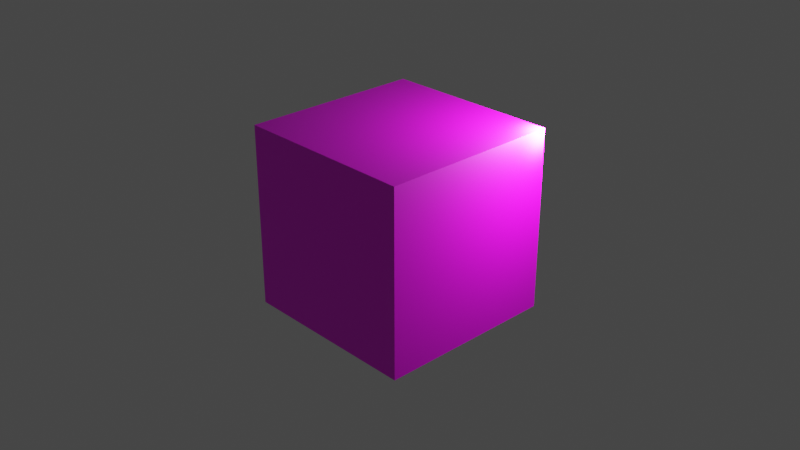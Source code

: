 # Source: cube.blend  (saved by Blender 3.2.14; exported with 4.5.12 LTS)
import bpy
from mathutils import Matrix  # noqa: F401  (used for matrix-valued properties, if any)

bpy.ops.wm.read_factory_settings(use_empty=True)
scene = bpy.context.scene
scene.name = 'Scene'

# ---- collections
col_collection = bpy.data.collections.new('Collection'); scene.collection.children.link(col_collection)

# ---- images (referenced by path relative to the original .blend; pixels are not part of the script)
import os
ASSET_DIR = os.environ.get("B2B_ASSET_DIR", "")  # directory of the original .blend (textures are referenced by path, not embedded)
HERE = os.path.dirname(os.path.abspath(__file__))  # packed textures are extracted next to this script under _unpacked/

def load_image(name, relpath, width, height, colorspace="sRGB"):
    """Load a texture the original file referenced (path relative to the .blend, or extracted next to this script)."""
    p = next((c for c in (os.path.join(HERE, relpath), os.path.join(ASSET_DIR, relpath)) if relpath and os.path.exists(c)), "")
    if p:
        img = bpy.data.images.load(p, check_existing=True)
        img.name = name
    else:  # same state as the original file: an image datablock whose file is absent (Cycles renders it pink)
        img = bpy.data.images.new(name, width, height)
        img.source = "FILE"
        img.filepath = "//" + (relpath or name)
    img.colorspace_settings.name = colorspace
    return img
img_cube_texture_png_001 = load_image('cube-texture.png.001', 'cube-texture.png', 1024, 1024, 'sRGB')

# ---- materials (node trees are filled in below, after node groups)
mat_material = bpy.data.materials.new('Material')
mat_material.alpha_threshold = 0.0
mat_material.use_transparent_shadow = False
mat_material.preview_render_type = 'CUBE'
mat_material.line_color = (0.0, 0.0, 0.0, 1.0)

# ---- material node trees
mat_material.use_nodes = True; mat_material.node_tree.nodes.clear()
_N = mat_material.node_tree.nodes; _L = mat_material.node_tree.links
n0 = _N.new('ShaderNodeOutputMaterial'); n0.name = 'Material Output'; n0.location = (300, 300)
n1 = _N.new('ShaderNodeBsdfPrincipled'); n1.name = 'Principled BSDF'; n1.location = (10, 300)
n1.distribution = 'GGX'
n1.subsurface_method = 'RANDOM_WALK_SKIN'
n1.inputs[2].default_value = 0.4
n1.inputs[3].default_value = 1.45
n1.inputs[27].default_value = (0.0, 0.0, 0.0, 1.0)
n1.inputs[28].default_value = 1.0
n2 = _N.new('ShaderNodeTexImage'); n2.name = 'Image Texture'; n2.location = (-280, 280)
n2.image = img_cube_texture_png_001
n2.interpolation = 'Closest'
_L.new(n1.outputs[0], n0.inputs[0])
_L.new(n2.outputs[0], n1.inputs[0])
n0.is_active_output = True

# ---- world
world_world = bpy.data.worlds.new('World'); scene.world = world_world
world_world.use_nodes = True; world_world.node_tree.nodes.clear()
_N = world_world.node_tree.nodes; _L = world_world.node_tree.links
n0 = _N.new('ShaderNodeOutputWorld'); n0.name = 'World Output'; n0.location = (300, 300)
n1 = _N.new('ShaderNodeBackground'); n1.name = 'Background'; n1.location = (10, 300)
n1.inputs[0].default_value = (0.05088, 0.05088, 0.05088, 1.0)
_L.new(n1.outputs[0], n0.inputs[0])
n0.is_active_output = True
world_world.color = (0.05088, 0.05088, 0.05088)
world_world.use_sun_shadow = False
world_world.sun_shadow_jitter_overblur = 0.0

# ---- cameras
cam_camera = bpy.data.cameras.new('Camera')
cam_camera.clip_end = 100.0
cam_camera.ortho_scale = 7.314

# ---- lights
light_light = bpy.data.lights.new('Light', 'POINT')
light_light.transmission_factor = 0.0
light_light.energy = 1000.0
light_light.shadow_soft_size = 0.1
light_light.shadow_maximum_resolution = 0.006
light_light.use_absolute_resolution = True

# ---- meshes
me_cube = bpy.data.meshes.new('Cube')
me_cube.from_pydata([(1.0, 1.0, 1.0), (1.0, 1.0, -1.0), (1.0, -1.0, 1.0), (1.0, -1.0, -1.0), (-1.0, 1.0, 1.0), (-1.0, 1.0, -1.0), (-1.0, -1.0, 1.0), (-1.0, -1.0, -1.0)], [], [(0, 4, 6, 2), (3, 2, 6, 7), (7, 6, 4, 5), (5, 1, 3, 7), (1, 0, 2, 3), (5, 4, 0, 1)])
_uv = me_cube.uv_layers.new(name='UVMap')
_uv.uv.foreach_set('vector', [0.0, 0.0, 1.0, 0.0, 1.0, 1.0, 0.0, 1.0, 0.0, 0.0, 1.0, 0.0, 1.0, 1.0, 0.0, 1.0, 0.0, 0.0, 0.9993, 0.0001075, 1.0, 1.0, 0.0, 1.0, 0.0, 0.0, 1.0, 0.0, 1.0, 1.0, 0.0, 1.0, 0.0, 0.0, 1.0, 0.0, 1.0, 1.0, 0.0, 1.0, 0.0, 0.0, 1.0, 0.0, 1.0, 1.0, 0.0, 1.0])
me_cube.materials.append(mat_material)
me_cube.materials.append(None)
me_cube.use_mirror_vertex_groups = False
me_cube.update()

# ---- objects
ob_cube = bpy.data.objects.new('Cube', me_cube)
ob_light = bpy.data.objects.new('Light', light_light)
ob_camera = bpy.data.objects.new('Camera', cam_camera)

# ---- transforms, parenting, visibility, modifiers, constraints
ob_cube.location = (0.0, 0.0, 0.0)
ob_cube.lock_rotations_4d = False
ob_cube.empty_display_type = 'ARROWS'
ob_cube.lineart.crease_threshold = 0.0
ob_light.location = (1.096, 0.9856, 1.069)
ob_light.rotation_euler = (0.6503, 0.05522, 1.866)
ob_light.lock_rotations_4d = False
ob_light.empty_display_type = 'ARROWS'
ob_light.color = (0.0, 0.0, 0.0, 0.0)
ob_light.lineart.crease_threshold = 0.0
ob_camera.location = (7.359, -6.926, 4.958)
ob_camera.rotation_euler = (1.109, 0.0, 0.8149)
ob_camera.lock_rotations_4d = False
ob_camera.empty_display_type = 'ARROWS'
ob_camera.color = (0.0, 0.0, 0.0, 0.0)
ob_camera.display_type = 'WIRE'
ob_camera.lineart.crease_threshold = 0.0

# ---- collection membership
col_collection.objects.link(ob_cube)
col_collection.objects.link(ob_light)
col_collection.objects.link(ob_camera)

# ---- scene / render settings (as saved in the file)
scene.camera = ob_camera
scene.frame_start = 1; scene.frame_end = 250; scene.frame_set(0)
scene.render.engine = 'BLENDER_EEVEE_NEXT'
scene.cycles.sampling_pattern = 'TABULATED_SOBOL'
scene.cycles.use_light_tree = False
scene.view_settings.view_transform = 'Filmic'
bpy.context.view_layer.update()
